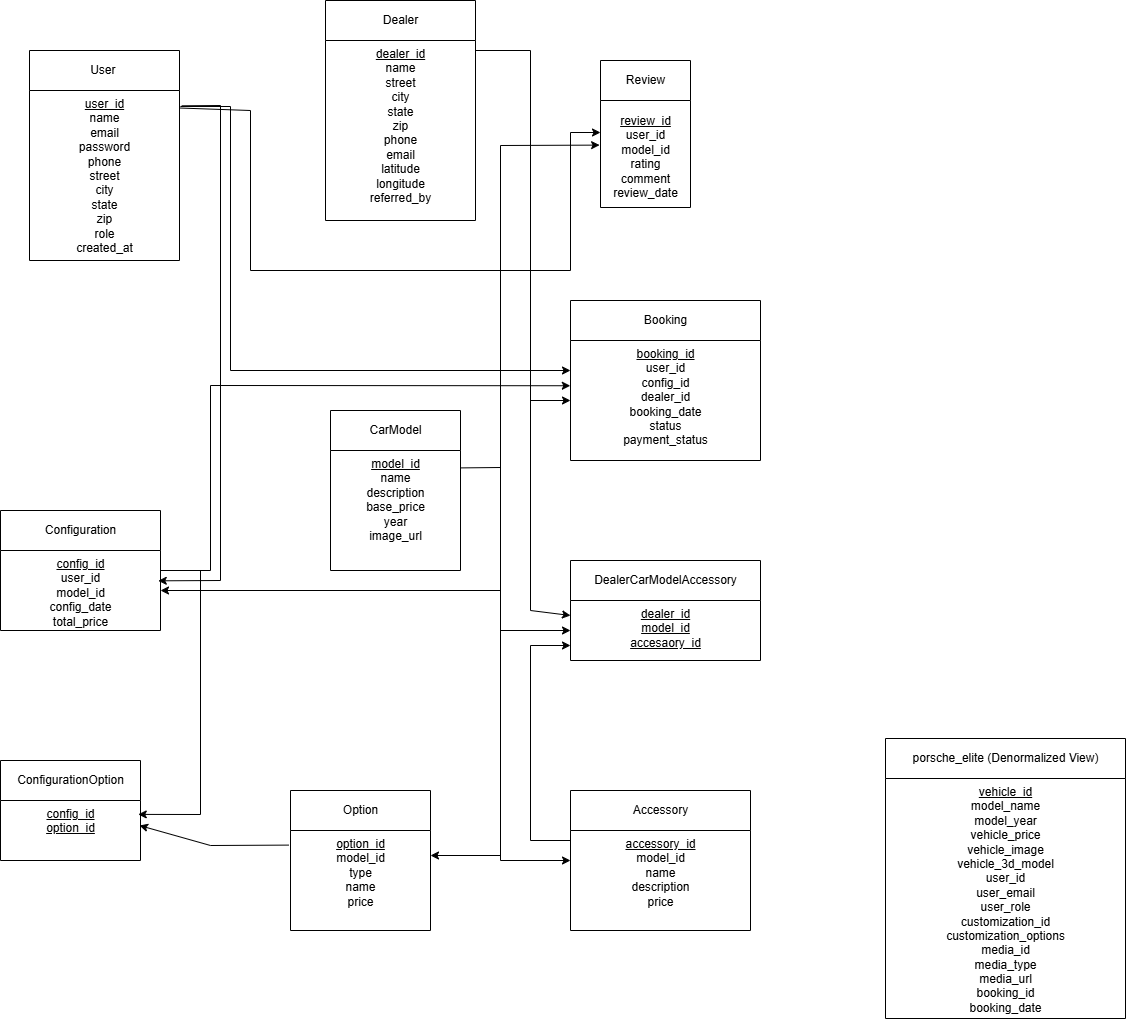

The diagram above was exported from draw.io. Its source (the exported page's mxGraphModel, read from the mxfile embedded in the PNG):
<mxGraphModel dx="1693" dy="804" grid="1" gridSize="10" guides="1" tooltips="1" connect="1" arrows="1" fold="1" page="1" pageScale="1" pageWidth="850" pageHeight="1100" math="0" shadow="0">
  <root>
    <mxCell id="0" />
    <mxCell id="1" parent="0" />
    <mxCell id="2" value="User&amp;nbsp;" style="shape=swimlane;html=1;" parent="1" vertex="1">
      <mxGeometry x="59" y="100" width="150" height="210" as="geometry" />
    </mxCell>
    <mxCell id="3" value="&lt;div&gt;&lt;span style=&quot;&quot;&gt;&lt;u&gt;user_id&lt;/u&gt;&lt;/span&gt;&lt;/div&gt;name&lt;div&gt;email&lt;/div&gt;&lt;div&gt;password&lt;/div&gt;&lt;div&gt;phone&lt;/div&gt;&lt;div&gt;street&lt;/div&gt;&lt;div&gt;city&lt;/div&gt;&lt;div&gt;state&lt;/div&gt;&lt;div&gt;zip&lt;/div&gt;&lt;div&gt;role&lt;/div&gt;&lt;div&gt;created_at&lt;/div&gt;" style="text;html=1;align=center;" parent="2" vertex="1">
      <mxGeometry y="40" width="150" height="170" as="geometry" />
    </mxCell>
    <mxCell id="4" value="CarModel" style="shape=swimlane;html=1;" parent="1" vertex="1">
      <mxGeometry x="360" y="460" width="130" height="160" as="geometry" />
    </mxCell>
    <mxCell id="5" value="&lt;span style=&quot;&quot;&gt;&lt;u&gt;model_id&lt;/u&gt;&lt;/span&gt;&lt;div&gt;name&lt;/div&gt;&lt;div&gt;description&lt;/div&gt;&lt;div&gt;base_price&lt;/div&gt;&lt;div&gt;year&lt;/div&gt;&lt;div&gt;image_url&lt;/div&gt;" style="text;html=1;align=center;" parent="4" vertex="1">
      <mxGeometry y="40" width="130" height="120" as="geometry" />
    </mxCell>
    <mxCell id="6" value="Dealer" style="shape=swimlane;html=1;" parent="1" vertex="1">
      <mxGeometry x="355" y="50" width="150" height="220" as="geometry" />
    </mxCell>
    <mxCell id="7" value="&lt;u style=&quot;&quot;&gt;dealer_id&lt;/u&gt;&lt;div&gt;name&lt;/div&gt;&lt;div&gt;street&lt;/div&gt;&lt;div&gt;city&lt;/div&gt;&lt;div&gt;state&lt;/div&gt;&lt;div&gt;zip&lt;/div&gt;&lt;div&gt;phone&lt;/div&gt;&lt;div&gt;email&lt;/div&gt;&lt;div&gt;latitude&lt;/div&gt;&lt;div&gt;longitude&lt;/div&gt;&lt;div&gt;referred_by&lt;/div&gt;" style="text;html=1;align=center;" parent="6" vertex="1">
      <mxGeometry y="40" width="150" height="180" as="geometry" />
    </mxCell>
    <mxCell id="8" value="Option" style="shape=swimlane;html=1;" parent="1" vertex="1">
      <mxGeometry x="320" y="840" width="140" height="140" as="geometry" />
    </mxCell>
    <mxCell id="9" value="&lt;u style=&quot;&quot;&gt;option_id&lt;/u&gt;&lt;div&gt;&lt;span style=&quot;&quot;&gt;model_id&lt;/span&gt;&lt;div&gt;type&lt;/div&gt;&lt;div&gt;name&lt;/div&gt;&lt;div&gt;price&lt;/div&gt;&lt;/div&gt;" style="text;html=1;align=center;" parent="8" vertex="1">
      <mxGeometry y="40" width="140" height="100" as="geometry" />
    </mxCell>
    <mxCell id="10" value="Accessory" style="shape=swimlane;html=1;" parent="1" vertex="1">
      <mxGeometry x="600" y="840" width="180" height="140" as="geometry" />
    </mxCell>
    <mxCell id="11" value="&lt;u style=&quot;&quot;&gt;accessory_id&lt;/u&gt;&lt;div&gt;&lt;span style=&quot;&quot;&gt;model_id&lt;/span&gt;&lt;div&gt;name&lt;/div&gt;&lt;div&gt;description&lt;/div&gt;&lt;div&gt;price&lt;/div&gt;&lt;/div&gt;" style="text;html=1;align=center;" parent="10" vertex="1">
      <mxGeometry x="20.5" y="40" width="139" height="100" as="geometry" />
    </mxCell>
    <mxCell id="12" value="Configuration" style="shape=swimlane;html=1;" parent="1" vertex="1">
      <mxGeometry x="30" y="560" width="160" height="120" as="geometry" />
    </mxCell>
    <mxCell id="13" value="&lt;span style=&quot;&quot;&gt;&lt;u&gt;config_id&lt;/u&gt;&lt;/span&gt;&lt;div&gt;&lt;span style=&quot;&quot;&gt;user_id&lt;/span&gt;&lt;/div&gt;&lt;div&gt;&lt;span style=&quot;&quot;&gt;model_id&lt;/span&gt;&lt;/div&gt;&lt;div&gt;config_date&lt;/div&gt;&lt;div&gt;total_price&lt;/div&gt;" style="text;html=1;align=center;" parent="12" vertex="1">
      <mxGeometry y="40" width="160" height="80" as="geometry" />
    </mxCell>
    <mxCell id="22" value="porsche_elite (Denormalized View)" style="shape=swimlane;html=1;startSize=40;" parent="1" vertex="1">
      <mxGeometry x="915" y="788" width="240" height="280" as="geometry" />
    </mxCell>
    <mxCell id="23" value="&lt;u style=&quot;&quot;&gt;vehicle_id&lt;/u&gt;&lt;div&gt;model_name&lt;/div&gt;&lt;div&gt;model_year&lt;/div&gt;&lt;div&gt;vehicle_price&lt;/div&gt;&lt;div&gt;vehicle_image&lt;/div&gt;&lt;div&gt;vehicle_3d_model&lt;/div&gt;&lt;div&gt;user_id&lt;/div&gt;&lt;div&gt;user_email&lt;/div&gt;&lt;div&gt;user_role&lt;/div&gt;&lt;div&gt;customization_id&lt;/div&gt;&lt;div&gt;customization_options&lt;/div&gt;&lt;div&gt;media_id&lt;/div&gt;&lt;div&gt;media_type&lt;/div&gt;&lt;div&gt;media_url&lt;/div&gt;&lt;div&gt;booking_id&lt;/div&gt;&lt;div&gt;booking_date&lt;/div&gt;" style="text;html=1;align=center;" parent="22" vertex="1">
      <mxGeometry y="40" width="240" height="240" as="geometry" />
    </mxCell>
    <mxCell id="Cr2p6C3V79XJJiwh55cj-30" value="Booking" style="shape=swimlane;html=1;" parent="1" vertex="1">
      <mxGeometry x="600" y="350" width="190" height="160" as="geometry" />
    </mxCell>
    <mxCell id="Cr2p6C3V79XJJiwh55cj-31" value="&lt;u&gt;booking_id&lt;/u&gt;&lt;div&gt;user_id&lt;/div&gt;&lt;div&gt;config_id&lt;/div&gt;&lt;div&gt;dealer_id&lt;/div&gt;&lt;div&gt;booking_date&lt;/div&gt;&lt;div&gt;status&lt;/div&gt;&lt;div&gt;payment_status&lt;/div&gt;" style="text;html=1;align=center;" parent="Cr2p6C3V79XJJiwh55cj-30" vertex="1">
      <mxGeometry y="40" width="190" height="120" as="geometry" />
    </mxCell>
    <mxCell id="Cr2p6C3V79XJJiwh55cj-32" value="DealerCarModelAccessory" style="shape=swimlane;html=1;" parent="1" vertex="1">
      <mxGeometry x="600" y="610" width="190" height="100" as="geometry" />
    </mxCell>
    <mxCell id="Cr2p6C3V79XJJiwh55cj-33" value="&lt;u&gt;dealer_id&lt;/u&gt;&lt;div&gt;&lt;u&gt;model_id&lt;/u&gt;&lt;/div&gt;&lt;div&gt;&lt;u&gt;accesaory_id&lt;/u&gt;&lt;/div&gt;" style="text;html=1;align=center;" parent="Cr2p6C3V79XJJiwh55cj-32" vertex="1">
      <mxGeometry y="40" width="190" height="60" as="geometry" />
    </mxCell>
    <mxCell id="Cr2p6C3V79XJJiwh55cj-49" value="ConfigurationOption" style="shape=swimlane;html=1;" parent="1" vertex="1">
      <mxGeometry x="30" y="810" width="140" height="100" as="geometry" />
    </mxCell>
    <mxCell id="Cr2p6C3V79XJJiwh55cj-50" value="&lt;u&gt;config_id&lt;/u&gt;&lt;div&gt;&lt;u&gt;option_id&lt;/u&gt;&lt;/div&gt;" style="text;html=1;align=center;" parent="Cr2p6C3V79XJJiwh55cj-49" vertex="1">
      <mxGeometry y="40" width="139" height="100" as="geometry" />
    </mxCell>
    <mxCell id="Cr2p6C3V79XJJiwh55cj-64" value="Review" style="shape=swimlane;html=1;" parent="1" vertex="1">
      <mxGeometry x="630" y="110" width="90" height="147" as="geometry" />
    </mxCell>
    <mxCell id="Cr2p6C3V79XJJiwh55cj-65" value="&lt;u&gt;review_id&lt;/u&gt;&lt;div&gt;user_id&lt;/div&gt;&lt;div&gt;model_id&lt;/div&gt;&lt;div&gt;rating&lt;/div&gt;&lt;div&gt;comment&lt;/div&gt;&lt;div&gt;review_date&lt;/div&gt;" style="text;html=1;align=center;" parent="Cr2p6C3V79XJJiwh55cj-64" vertex="1">
      <mxGeometry y="47" width="90" height="100" as="geometry" />
    </mxCell>
    <mxCell id="wtFZLILpxciSkhooDB1C-25" value="" style="endArrow=classic;html=1;rounded=0;exitX=1.015;exitY=0.09;exitDx=0;exitDy=0;exitPerimeter=0;entryX=0.986;entryY=0.379;entryDx=0;entryDy=0;entryPerimeter=0;" edge="1" parent="1" source="3" target="13">
      <mxGeometry width="50" height="50" relative="1" as="geometry">
        <mxPoint x="570" y="300" as="sourcePoint" />
        <mxPoint x="260" y="560" as="targetPoint" />
        <Array as="points">
          <mxPoint x="250" y="155" />
          <mxPoint x="250" y="630" />
        </Array>
      </mxGeometry>
    </mxCell>
    <mxCell id="wtFZLILpxciSkhooDB1C-26" value="" style="endArrow=classic;html=1;rounded=0;entryX=0.991;entryY=0.139;entryDx=0;entryDy=0;entryPerimeter=0;exitX=1;exitY=0.25;exitDx=0;exitDy=0;" edge="1" parent="1" source="13" target="Cr2p6C3V79XJJiwh55cj-50">
      <mxGeometry width="50" height="50" relative="1" as="geometry">
        <mxPoint x="280" y="660" as="sourcePoint" />
        <mxPoint x="310" y="680" as="targetPoint" />
        <Array as="points">
          <mxPoint x="230" y="620" />
          <mxPoint x="230" y="864" />
        </Array>
      </mxGeometry>
    </mxCell>
    <mxCell id="wtFZLILpxciSkhooDB1C-27" value="" style="endArrow=classic;html=1;rounded=0;entryX=1;entryY=0.25;entryDx=0;entryDy=0;exitX=-0.011;exitY=0.146;exitDx=0;exitDy=0;exitPerimeter=0;" edge="1" parent="1" source="9" target="Cr2p6C3V79XJJiwh55cj-50">
      <mxGeometry width="50" height="50" relative="1" as="geometry">
        <mxPoint x="250" y="970" as="sourcePoint" />
        <mxPoint x="310" y="934" as="targetPoint" />
        <Array as="points">
          <mxPoint x="240" y="895" />
        </Array>
      </mxGeometry>
    </mxCell>
    <mxCell id="wtFZLILpxciSkhooDB1C-28" value="" style="endArrow=classic;html=1;rounded=0;exitX=1.006;exitY=0.094;exitDx=0;exitDy=0;exitPerimeter=0;entryX=0;entryY=0.25;entryDx=0;entryDy=0;" edge="1" parent="1" source="3" target="Cr2p6C3V79XJJiwh55cj-31">
      <mxGeometry width="50" height="50" relative="1" as="geometry">
        <mxPoint x="402" y="240" as="sourcePoint" />
        <mxPoint x="590" y="420" as="targetPoint" />
        <Array as="points">
          <mxPoint x="260" y="156" />
          <mxPoint x="260" y="420" />
        </Array>
      </mxGeometry>
    </mxCell>
    <mxCell id="wtFZLILpxciSkhooDB1C-29" value="" style="endArrow=classic;html=1;rounded=0;entryX=0;entryY=0.25;entryDx=0;entryDy=0;exitX=1.001;exitY=0.103;exitDx=0;exitDy=0;exitPerimeter=0;" edge="1" parent="1" source="3" target="Cr2p6C3V79XJJiwh55cj-65">
      <mxGeometry width="50" height="50" relative="1" as="geometry">
        <mxPoint x="300" y="270" as="sourcePoint" />
        <mxPoint x="400" y="574" as="targetPoint" />
        <Array as="points">
          <mxPoint x="280" y="160" />
          <mxPoint x="280" y="320" />
          <mxPoint x="600" y="320" />
          <mxPoint x="600" y="182" />
        </Array>
      </mxGeometry>
    </mxCell>
    <mxCell id="wtFZLILpxciSkhooDB1C-31" value="" style="endArrow=classic;html=1;rounded=0;entryX=0;entryY=0.25;entryDx=0;entryDy=0;" edge="1" parent="1" target="Cr2p6C3V79XJJiwh55cj-33">
      <mxGeometry width="50" height="50" relative="1" as="geometry">
        <mxPoint x="505" y="100" as="sourcePoint" />
        <mxPoint x="530" y="670" as="targetPoint" />
        <Array as="points">
          <mxPoint x="560" y="100" />
          <mxPoint x="560" y="660" />
        </Array>
      </mxGeometry>
    </mxCell>
    <mxCell id="wtFZLILpxciSkhooDB1C-32" value="" style="endArrow=classic;html=1;rounded=0;entryX=0;entryY=0.5;entryDx=0;entryDy=0;" edge="1" parent="1" target="10">
      <mxGeometry width="50" height="50" relative="1" as="geometry">
        <mxPoint x="530" y="660" as="sourcePoint" />
        <mxPoint x="530" y="880" as="targetPoint" />
        <Array as="points">
          <mxPoint x="530" y="910" />
        </Array>
      </mxGeometry>
    </mxCell>
    <mxCell id="wtFZLILpxciSkhooDB1C-34" value="" style="endArrow=classic;html=1;rounded=0;entryX=1;entryY=0.5;entryDx=0;entryDy=0;" edge="1" parent="1" target="13">
      <mxGeometry width="50" height="50" relative="1" as="geometry">
        <mxPoint x="530" y="640" as="sourcePoint" />
        <mxPoint x="390" y="710" as="targetPoint" />
      </mxGeometry>
    </mxCell>
    <mxCell id="wtFZLILpxciSkhooDB1C-35" value="" style="endArrow=classic;html=1;rounded=0;entryX=1;entryY=0.25;entryDx=0;entryDy=0;" edge="1" parent="1" target="9">
      <mxGeometry width="50" height="50" relative="1" as="geometry">
        <mxPoint x="530" y="905" as="sourcePoint" />
        <mxPoint x="510" y="840" as="targetPoint" />
      </mxGeometry>
    </mxCell>
    <mxCell id="wtFZLILpxciSkhooDB1C-36" value="" style="endArrow=classic;html=1;rounded=0;entryX=0;entryY=0.5;entryDx=0;entryDy=0;exitX=1.004;exitY=0.145;exitDx=0;exitDy=0;exitPerimeter=0;" edge="1" parent="1" source="5" target="Cr2p6C3V79XJJiwh55cj-33">
      <mxGeometry width="50" height="50" relative="1" as="geometry">
        <mxPoint x="440" y="740" as="sourcePoint" />
        <mxPoint x="490" y="690" as="targetPoint" />
        <Array as="points">
          <mxPoint x="530" y="517" />
          <mxPoint x="530" y="680" />
        </Array>
      </mxGeometry>
    </mxCell>
    <mxCell id="wtFZLILpxciSkhooDB1C-37" value="" style="endArrow=classic;html=1;rounded=0;entryX=0;entryY=0.5;entryDx=0;entryDy=0;" edge="1" parent="1" target="Cr2p6C3V79XJJiwh55cj-31">
      <mxGeometry width="50" height="50" relative="1" as="geometry">
        <mxPoint x="560" y="450" as="sourcePoint" />
        <mxPoint x="640" y="600" as="targetPoint" />
      </mxGeometry>
    </mxCell>
    <mxCell id="wtFZLILpxciSkhooDB1C-39" value="" style="endArrow=classic;html=1;rounded=0;entryX=-0.01;entryY=0.376;entryDx=0;entryDy=0;entryPerimeter=0;" edge="1" parent="1" target="Cr2p6C3V79XJJiwh55cj-65">
      <mxGeometry width="50" height="50" relative="1" as="geometry">
        <mxPoint x="530" y="520" as="sourcePoint" />
        <mxPoint x="560" y="430" as="targetPoint" />
        <Array as="points">
          <mxPoint x="530" y="195" />
        </Array>
      </mxGeometry>
    </mxCell>
    <mxCell id="wtFZLILpxciSkhooDB1C-40" value="" style="endArrow=classic;html=1;rounded=0;entryX=0;entryY=0.75;entryDx=0;entryDy=0;" edge="1" parent="1" target="Cr2p6C3V79XJJiwh55cj-33">
      <mxGeometry width="50" height="50" relative="1" as="geometry">
        <mxPoint x="600" y="890" as="sourcePoint" />
        <mxPoint x="540" y="750" as="targetPoint" />
        <Array as="points">
          <mxPoint x="560" y="890" />
          <mxPoint x="560" y="695" />
        </Array>
      </mxGeometry>
    </mxCell>
    <mxCell id="wtFZLILpxciSkhooDB1C-41" value="" style="endArrow=classic;html=1;rounded=0;entryX=-0.001;entryY=0.377;entryDx=0;entryDy=0;entryPerimeter=0;exitX=1;exitY=0.25;exitDx=0;exitDy=0;" edge="1" parent="1" source="13" target="Cr2p6C3V79XJJiwh55cj-31">
      <mxGeometry width="50" height="50" relative="1" as="geometry">
        <mxPoint x="250" y="580" as="sourcePoint" />
        <mxPoint x="300" y="530" as="targetPoint" />
        <Array as="points">
          <mxPoint x="240" y="620" />
          <mxPoint x="240" y="435" />
        </Array>
      </mxGeometry>
    </mxCell>
  </root>
</mxGraphModel>